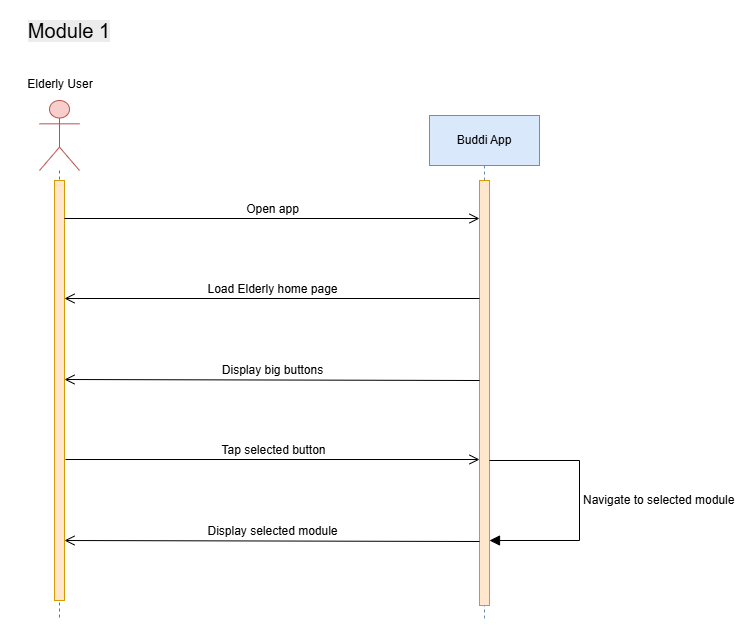

The diagram above was exported from draw.io. Its source (the exported page's mxGraphModel, read from the mxfile embedded in the PNG):
<mxGraphModel dx="3455" dy="2505" grid="1" gridSize="10" guides="1" tooltips="1" connect="1" arrows="1" fold="1" page="1" pageScale="1" pageWidth="850" pageHeight="1100" math="0" shadow="0">
  <root>
    <mxCell id="0" />
    <mxCell id="1" parent="0" />
    <mxCell id="2" parent="1" style="shape=umlLifeline;perimeter=lifelinePerimeter;whiteSpace=wrap;html=1;container=1;dropTarget=0;collapsible=0;recursiveResize=0;outlineConnect=0;portConstraint=eastwest;newEdgeStyle={&quot;curved&quot;:0,&quot;rounded&quot;:0};participant=umlActor;size=70;fillColor=#f8cecc;strokeColor=#b85450;" value="" vertex="1">
      <mxGeometry height="520" width="40" x="-751" y="80" as="geometry" />
    </mxCell>
    <mxCell id="3" parent="2" style="html=1;points=[[0,0,0,0,5],[0,1,0,0,-5],[1,0,0,0,5],[1,1,0,0,-5]];perimeter=orthogonalPerimeter;outlineConnect=0;targetShapes=umlLifeline;portConstraint=eastwest;newEdgeStyle={&quot;curved&quot;:0,&quot;rounded&quot;:0};fillColor=#ffe6cc;strokeColor=#d79b00;" value="" vertex="1">
      <mxGeometry height="420" width="10" x="15" y="80" as="geometry" />
    </mxCell>
    <mxCell id="4" parent="1" style="shape=umlLifeline;perimeter=lifelinePerimeter;whiteSpace=wrap;html=1;container=1;dropTarget=0;collapsible=0;recursiveResize=0;outlineConnect=0;portConstraint=eastwest;newEdgeStyle={&quot;curved&quot;:0,&quot;rounded&quot;:0};size=50;fillColor=#dae8fc;strokeColor=#6c8ebf;" value="Buddi App" vertex="1">
      <mxGeometry height="505" width="110" x="-361" y="95" as="geometry" />
    </mxCell>
    <mxCell id="5" parent="4" style="html=1;points=[[0,0,0,0,5],[0,1,0,0,-5],[1,0,0,0,5],[1,1,0,0,-5]];perimeter=orthogonalPerimeter;outlineConnect=0;targetShapes=umlLifeline;portConstraint=eastwest;newEdgeStyle={&quot;curved&quot;:0,&quot;rounded&quot;:0};fillColor=#ffe6cc;strokeColor=#d79b00;" value="" vertex="1">
      <mxGeometry height="425" width="10" x="50" y="65" as="geometry" />
    </mxCell>
    <mxCell id="6" edge="1" parent="1" style="html=1;verticalAlign=bottom;labelBackgroundColor=none;endArrow=open;endFill=0;rounded=0;fontSize=12;startSize=8;endSize=8;curved=1;" value="Open app">
      <mxGeometry relative="1" width="160" as="geometry">
        <mxPoint x="-726" y="198" as="sourcePoint" />
        <mxPoint x="-311" y="198" as="targetPoint" />
      </mxGeometry>
    </mxCell>
    <mxCell id="7" edge="1" parent="1" style="html=1;verticalAlign=bottom;labelBackgroundColor=none;endArrow=open;endFill=0;rounded=0;fontSize=12;startSize=8;endSize=8;curved=1;" value="Load Elderly home page">
      <mxGeometry relative="1" width="160" as="geometry">
        <mxPoint x="-311" y="278" as="sourcePoint" />
        <mxPoint x="-726" y="278" as="targetPoint" />
      </mxGeometry>
    </mxCell>
    <mxCell id="8" edge="1" parent="1" style="html=1;verticalAlign=bottom;labelBackgroundColor=none;endArrow=open;endFill=0;rounded=0;fontSize=12;startSize=8;endSize=8;curved=1;" value="Display big buttons">
      <mxGeometry relative="1" width="160" as="geometry">
        <mxPoint x="-311" y="360" as="sourcePoint" />
        <mxPoint x="-725.9957142857143" y="359" as="targetPoint" />
      </mxGeometry>
    </mxCell>
    <mxCell id="9" edge="1" parent="1" style="html=1;verticalAlign=bottom;labelBackgroundColor=none;endArrow=open;endFill=0;rounded=0;fontSize=12;startSize=8;endSize=8;curved=1;" value="Tap selected button">
      <mxGeometry relative="1" width="160" as="geometry">
        <mxPoint x="-724.9957142857143" y="439" as="sourcePoint" />
        <mxPoint x="-311" y="439" as="targetPoint" />
      </mxGeometry>
    </mxCell>
    <mxCell id="10" edge="1" parent="1" style="html=1;align=left;spacingLeft=2;endArrow=block;rounded=0;edgeStyle=orthogonalEdgeStyle;curved=0;rounded=0;fontSize=12;startSize=8;endSize=8;" value="Navigate to selected module">
      <mxGeometry relative="1" as="geometry">
        <Array as="points">
          <mxPoint x="-211" y="440" />
          <mxPoint x="-211" y="520" />
        </Array>
        <mxPoint x="-301" y="440" as="sourcePoint" />
        <mxPoint x="-301" y="520.0000000000002" as="targetPoint" />
      </mxGeometry>
    </mxCell>
    <mxCell id="11" edge="1" parent="1" style="html=1;verticalAlign=bottom;labelBackgroundColor=none;endArrow=open;endFill=0;rounded=0;fontSize=12;startSize=8;endSize=8;curved=1;" value="Display selected module">
      <mxGeometry relative="1" width="160" as="geometry">
        <mxPoint x="-311" y="521" as="sourcePoint" />
        <mxPoint x="-725.9957142857143" y="520" as="targetPoint" />
      </mxGeometry>
    </mxCell>
    <mxCell id="12" parent="1" style="text;strokeColor=none;fillColor=none;align=center;verticalAlign=top;spacingLeft=4;spacingRight=4;overflow=hidden;rotatable=0;points=[[0,0.5],[1,0.5]];portConstraint=eastwest;whiteSpace=wrap;html=1;" value="Elderly User" vertex="1">
      <mxGeometry height="26" width="100" x="-780" y="50" as="geometry" />
    </mxCell>
    <mxCell id="13" parent="1" style="text;whiteSpace=wrap;html=1;align=center;verticalAlign=middle;fontSize=20;" value="&lt;span style=&quot;color: rgb(0, 0, 0); font-family: Helvetica; font-style: normal; font-variant-ligatures: normal; font-variant-caps: normal; font-weight: 400; letter-spacing: normal; orphans: 2; text-indent: 0px; text-transform: none; widows: 2; word-spacing: 0px; -webkit-text-stroke-width: 0px; white-space: nowrap; background-color: rgb(236, 236, 236); text-decoration-thickness: initial; text-decoration-style: initial; text-decoration-color: initial; float: none; display: inline !important;&quot;&gt;Module 1&lt;/span&gt;" vertex="1">
      <mxGeometry height="40" width="90" x="-766" y="-10" as="geometry" />
    </mxCell>
  </root>
</mxGraphModel>